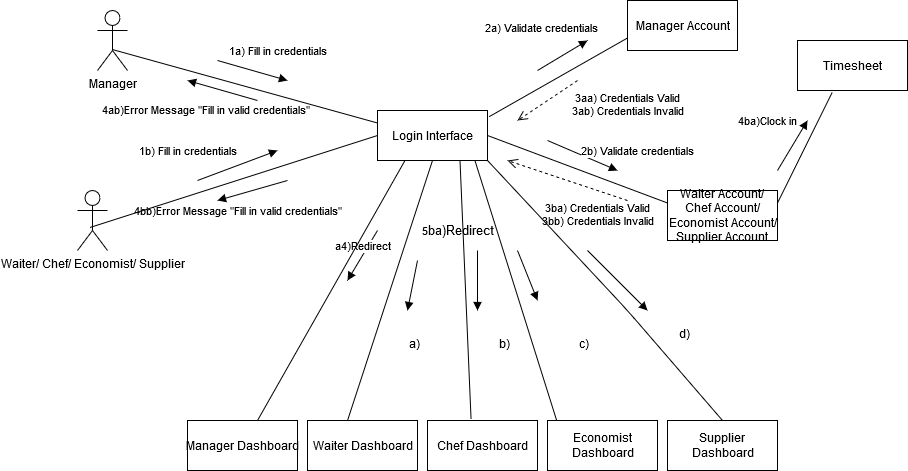

The diagram above was exported from draw.io. Its source (the exported page's mxGraphModel, read from the mxfile embedded in the PNG):
<mxGraphModel dx="1502" dy="983" grid="1" gridSize="10" guides="1" tooltips="1" connect="1" arrows="1" fold="1" page="0" pageScale="1" pageWidth="850" pageHeight="1100" math="0" shadow="0">
  <root>
    <mxCell id="0" />
    <mxCell id="1" parent="0" />
    <mxCell id="CBt27tdI1wALfB5QZ5VB-1" value="&lt;div&gt;Manager&lt;/div&gt;&lt;div&gt;&lt;br&gt;&lt;/div&gt;" style="shape=umlActor;verticalLabelPosition=bottom;verticalAlign=top;html=1;outlineConnect=0;" parent="1" vertex="1">
      <mxGeometry x="-80" y="-90" width="30" height="60" as="geometry" />
    </mxCell>
    <mxCell id="CBt27tdI1wALfB5QZ5VB-2" value="Login Interface" style="html=1;" parent="1" vertex="1">
      <mxGeometry x="200" y="10" width="110" height="50" as="geometry" />
    </mxCell>
    <mxCell id="CBt27tdI1wALfB5QZ5VB-3" value="Manager Account" style="html=1;" parent="1" vertex="1">
      <mxGeometry x="450" y="-100" width="110" height="50" as="geometry" />
    </mxCell>
    <mxCell id="CBt27tdI1wALfB5QZ5VB-4" value="1a) Fill in credentials" style="html=1;verticalAlign=bottom;endArrow=block;" parent="1" edge="1">
      <mxGeometry x="0.5849" y="16" width="80" relative="1" as="geometry">
        <mxPoint x="40" y="-40" as="sourcePoint" />
        <mxPoint x="110" y="-20" as="targetPoint" />
        <mxPoint y="-1" as="offset" />
      </mxGeometry>
    </mxCell>
    <mxCell id="CBt27tdI1wALfB5QZ5VB-6" value="2a) Validate credentials" style="html=1;verticalAlign=bottom;endArrow=block;" parent="1" edge="1">
      <mxGeometry x="-0.3201" y="26" width="80" relative="1" as="geometry">
        <mxPoint x="360" y="-30" as="sourcePoint" />
        <mxPoint x="410" y="-60" as="targetPoint" />
        <mxPoint as="offset" />
      </mxGeometry>
    </mxCell>
    <mxCell id="CBt27tdI1wALfB5QZ5VB-7" value="&lt;div&gt;3aa) Credentials Valid&lt;/div&gt;&lt;div&gt;3ab) Credentials Invalid&lt;br&gt;&lt;/div&gt;" style="html=1;verticalAlign=bottom;endArrow=open;dashed=1;endSize=8;" parent="1" edge="1">
      <mxGeometry x="-1" y="64" relative="1" as="geometry">
        <mxPoint x="400" y="-20" as="sourcePoint" />
        <mxPoint x="340" y="20" as="targetPoint" />
        <Array as="points" />
        <mxPoint x="14" y="-13" as="offset" />
      </mxGeometry>
    </mxCell>
    <mxCell id="CBt27tdI1wALfB5QZ5VB-8" value="Manager Dashboard" style="html=1;" parent="1" vertex="1">
      <mxGeometry x="10" y="320" width="110" height="50" as="geometry" />
    </mxCell>
    <mxCell id="CBt27tdI1wALfB5QZ5VB-9" value="a4)Redirect" style="html=1;verticalAlign=bottom;endArrow=block;" parent="1" edge="1">
      <mxGeometry width="80" relative="1" as="geometry">
        <mxPoint x="200" y="130" as="sourcePoint" />
        <mxPoint x="170" y="180" as="targetPoint" />
      </mxGeometry>
    </mxCell>
    <mxCell id="CBt27tdI1wALfB5QZ5VB-10" value="Waiter/ Chef/ Economist/ Supplier" style="shape=umlActor;verticalLabelPosition=bottom;verticalAlign=top;html=1;" parent="1" vertex="1">
      <mxGeometry x="-100" y="90" width="30" height="60" as="geometry" />
    </mxCell>
    <mxCell id="CBt27tdI1wALfB5QZ5VB-11" value="1b) Fill in credentials" style="html=1;verticalAlign=bottom;endArrow=block;" parent="1" edge="1">
      <mxGeometry x="-1" y="22" width="80" relative="1" as="geometry">
        <mxPoint x="20" y="80" as="sourcePoint" />
        <mxPoint x="100" y="50" as="targetPoint" />
        <mxPoint x="-2" y="1" as="offset" />
      </mxGeometry>
    </mxCell>
    <mxCell id="CBt27tdI1wALfB5QZ5VB-12" value="&lt;div&gt;Waiter Account/ &lt;br&gt;&lt;/div&gt;&lt;div&gt;Chef Account/&lt;/div&gt;&lt;div&gt;Economist Account/&lt;/div&gt;&lt;div&gt;Supplier Account&lt;br&gt;&lt;/div&gt;" style="html=1;" parent="1" vertex="1">
      <mxGeometry x="490" y="90" width="110" height="50" as="geometry" />
    </mxCell>
    <mxCell id="CBt27tdI1wALfB5QZ5VB-13" value="2b) Validate credentials" style="html=1;verticalAlign=bottom;endArrow=block;" parent="1" edge="1">
      <mxGeometry x="1" y="22" width="80" relative="1" as="geometry">
        <mxPoint x="370" y="40" as="sourcePoint" />
        <mxPoint x="440" y="70" as="targetPoint" />
        <mxPoint x="11" y="10" as="offset" />
      </mxGeometry>
    </mxCell>
    <mxCell id="CBt27tdI1wALfB5QZ5VB-15" value="Timesheet" style="html=1;" parent="1" vertex="1">
      <mxGeometry x="620" y="-60" width="110" height="50" as="geometry" />
    </mxCell>
    <mxCell id="CBt27tdI1wALfB5QZ5VB-16" value="4ba)Clock in" style="html=1;verticalAlign=bottom;endArrow=block;" parent="1" edge="1">
      <mxGeometry y="29" width="80" relative="1" as="geometry">
        <mxPoint x="600" y="70" as="sourcePoint" />
        <mxPoint x="630" y="20" as="targetPoint" />
        <Array as="points" />
        <mxPoint as="offset" />
      </mxGeometry>
    </mxCell>
    <mxCell id="CBt27tdI1wALfB5QZ5VB-17" value="&lt;div&gt;3ba) Credentials Valid&lt;/div&gt;&lt;div&gt;3bb) Credentials Invalid&lt;br&gt;&lt;/div&gt;" style="html=1;verticalAlign=bottom;endArrow=open;dashed=1;endSize=8;" parent="1" edge="1">
      <mxGeometry x="-0.7" y="38" relative="1" as="geometry">
        <mxPoint x="450" y="100" as="sourcePoint" />
        <mxPoint x="330" y="60" as="targetPoint" />
        <Array as="points" />
        <mxPoint as="offset" />
      </mxGeometry>
    </mxCell>
    <mxCell id="CBt27tdI1wALfB5QZ5VB-18" value="Chef Dashboard" style="html=1;" parent="1" vertex="1">
      <mxGeometry x="250" y="320" width="110" height="50" as="geometry" />
    </mxCell>
    <mxCell id="CBt27tdI1wALfB5QZ5VB-19" value="Waiter Dashboard" style="html=1;" parent="1" vertex="1">
      <mxGeometry x="130" y="320" width="110" height="50" as="geometry" />
    </mxCell>
    <mxCell id="CBt27tdI1wALfB5QZ5VB-20" value="&lt;div&gt;Economist &lt;br&gt;&lt;/div&gt;&lt;div&gt;Dashboard&lt;/div&gt;" style="html=1;" parent="1" vertex="1">
      <mxGeometry x="370" y="320" width="110" height="50" as="geometry" />
    </mxCell>
    <mxCell id="CBt27tdI1wALfB5QZ5VB-21" value="&lt;div&gt;Supplier &lt;br&gt;&lt;/div&gt;&lt;div&gt;Dashboard&lt;br&gt;&lt;/div&gt;" style="html=1;" parent="1" vertex="1">
      <mxGeometry x="490" y="320" width="110" height="50" as="geometry" />
    </mxCell>
    <mxCell id="CBt27tdI1wALfB5QZ5VB-22" value="5&lt;font style=&quot;font-size: 13px&quot;&gt;ba)Redirec&lt;/font&gt;&lt;font style=&quot;font-size: 13px&quot;&gt;t&lt;/font&gt;" style="html=1;verticalAlign=bottom;endArrow=block;" parent="1" edge="1">
      <mxGeometry x="-1" y="45" width="80" relative="1" as="geometry">
        <mxPoint x="240" y="160" as="sourcePoint" />
        <mxPoint x="230" y="210" as="targetPoint" />
        <mxPoint x="-4" y="-29" as="offset" />
      </mxGeometry>
    </mxCell>
    <mxCell id="CBt27tdI1wALfB5QZ5VB-23" value="" style="html=1;verticalAlign=bottom;endArrow=block;" parent="1" edge="1">
      <mxGeometry width="80" relative="1" as="geometry">
        <mxPoint x="300" y="150" as="sourcePoint" />
        <mxPoint x="300" y="210" as="targetPoint" />
      </mxGeometry>
    </mxCell>
    <mxCell id="CBt27tdI1wALfB5QZ5VB-24" value="" style="html=1;verticalAlign=bottom;endArrow=block;" parent="1" edge="1">
      <mxGeometry width="80" relative="1" as="geometry">
        <mxPoint x="340" y="150" as="sourcePoint" />
        <mxPoint x="360" y="200" as="targetPoint" />
      </mxGeometry>
    </mxCell>
    <mxCell id="CBt27tdI1wALfB5QZ5VB-25" value="" style="html=1;verticalAlign=bottom;endArrow=block;" parent="1" edge="1">
      <mxGeometry width="80" relative="1" as="geometry">
        <mxPoint x="410" y="150" as="sourcePoint" />
        <mxPoint x="470" y="210" as="targetPoint" />
        <Array as="points" />
      </mxGeometry>
    </mxCell>
    <mxCell id="CBt27tdI1wALfB5QZ5VB-26" value="a)" style="text;whiteSpace=wrap;html=1;" parent="1" vertex="1">
      <mxGeometry x="230" y="230" width="20" height="20" as="geometry" />
    </mxCell>
    <mxCell id="CBt27tdI1wALfB5QZ5VB-27" value="b)" style="text;whiteSpace=wrap;html=1;" parent="1" vertex="1">
      <mxGeometry x="320" y="230" width="20" height="20" as="geometry" />
    </mxCell>
    <mxCell id="CBt27tdI1wALfB5QZ5VB-30" value="c)" style="text;whiteSpace=wrap;html=1;" parent="1" vertex="1">
      <mxGeometry x="400" y="230" width="20" height="20" as="geometry" />
    </mxCell>
    <mxCell id="CBt27tdI1wALfB5QZ5VB-31" value="d)" style="text;whiteSpace=wrap;html=1;" parent="1" vertex="1">
      <mxGeometry x="500" y="220" width="20" height="20" as="geometry" />
    </mxCell>
    <mxCell id="CBt27tdI1wALfB5QZ5VB-34" value="4ab)Error Message &quot;Fill in valid credentials&quot;" style="html=1;verticalAlign=bottom;endArrow=block;" parent="1" edge="1">
      <mxGeometry x="0.2259" y="33" width="80" relative="1" as="geometry">
        <mxPoint x="80" as="sourcePoint" />
        <mxPoint x="10" y="-20" as="targetPoint" />
        <mxPoint as="offset" />
      </mxGeometry>
    </mxCell>
    <mxCell id="CBt27tdI1wALfB5QZ5VB-36" value="4bb)Error Message &quot;Fill in valid credentials&quot;" style="html=1;verticalAlign=bottom;endArrow=block;" parent="1" edge="1">
      <mxGeometry x="0.6226" y="25" width="80" relative="1" as="geometry">
        <mxPoint x="110" y="80" as="sourcePoint" />
        <mxPoint x="40" y="100" as="targetPoint" />
        <mxPoint as="offset" />
      </mxGeometry>
    </mxCell>
    <mxCell id="3j0vIMsoqxx5xlPHxLvg-1" value="" style="endArrow=none;html=1;entryX=0;entryY=0.25;entryDx=0;entryDy=0;exitX=0.493;exitY=0.65;exitDx=0;exitDy=0;exitPerimeter=0;" parent="1" source="CBt27tdI1wALfB5QZ5VB-1" target="CBt27tdI1wALfB5QZ5VB-2" edge="1">
      <mxGeometry width="50" height="50" relative="1" as="geometry">
        <mxPoint x="10" y="-100" as="sourcePoint" />
        <mxPoint x="140" y="-110" as="targetPoint" />
      </mxGeometry>
    </mxCell>
    <mxCell id="3j0vIMsoqxx5xlPHxLvg-2" value="" style="endArrow=none;html=1;exitX=1.015;exitY=0.124;exitDx=0;exitDy=0;exitPerimeter=0;entryX=0;entryY=0.75;entryDx=0;entryDy=0;" parent="1" source="CBt27tdI1wALfB5QZ5VB-2" target="CBt27tdI1wALfB5QZ5VB-3" edge="1">
      <mxGeometry width="50" height="50" relative="1" as="geometry">
        <mxPoint x="370" y="-10" as="sourcePoint" />
        <mxPoint x="420" y="-60" as="targetPoint" />
      </mxGeometry>
    </mxCell>
    <mxCell id="3j0vIMsoqxx5xlPHxLvg-3" value="" style="endArrow=none;html=1;entryX=0.316;entryY=1.036;entryDx=0;entryDy=0;entryPerimeter=0;exitX=1;exitY=0.25;exitDx=0;exitDy=0;" parent="1" source="CBt27tdI1wALfB5QZ5VB-12" target="CBt27tdI1wALfB5QZ5VB-15" edge="1">
      <mxGeometry width="50" height="50" relative="1" as="geometry">
        <mxPoint x="580" y="80" as="sourcePoint" />
        <mxPoint x="630" y="30" as="targetPoint" />
      </mxGeometry>
    </mxCell>
    <mxCell id="3j0vIMsoqxx5xlPHxLvg-4" value="" style="endArrow=none;html=1;entryX=0;entryY=0.25;entryDx=0;entryDy=0;exitX=1;exitY=0.5;exitDx=0;exitDy=0;" parent="1" source="CBt27tdI1wALfB5QZ5VB-2" target="CBt27tdI1wALfB5QZ5VB-12" edge="1">
      <mxGeometry width="50" height="50" relative="1" as="geometry">
        <mxPoint x="330" y="40" as="sourcePoint" />
        <mxPoint x="390" y="70" as="targetPoint" />
      </mxGeometry>
    </mxCell>
    <mxCell id="3j0vIMsoqxx5xlPHxLvg-5" value="" style="endArrow=none;html=1;exitX=0.413;exitY=0.617;exitDx=0;exitDy=0;exitPerimeter=0;entryX=0;entryY=0.5;entryDx=0;entryDy=0;" parent="1" source="CBt27tdI1wALfB5QZ5VB-10" edge="1" target="CBt27tdI1wALfB5QZ5VB-2">
      <mxGeometry width="50" height="50" relative="1" as="geometry">
        <mxPoint x="-20" y="110" as="sourcePoint" />
        <mxPoint x="190" y="40" as="targetPoint" />
      </mxGeometry>
    </mxCell>
    <mxCell id="3j0vIMsoqxx5xlPHxLvg-6" value="" style="endArrow=none;html=1;entryX=0.25;entryY=1;entryDx=0;entryDy=0;" parent="1" target="CBt27tdI1wALfB5QZ5VB-2" edge="1">
      <mxGeometry width="50" height="50" relative="1" as="geometry">
        <mxPoint x="80" y="320" as="sourcePoint" />
        <mxPoint x="310" y="120" as="targetPoint" />
      </mxGeometry>
    </mxCell>
    <mxCell id="3j0vIMsoqxx5xlPHxLvg-7" value="" style="endArrow=none;html=1;entryX=0.5;entryY=1;entryDx=0;entryDy=0;exitX=0.364;exitY=0;exitDx=0;exitDy=0;exitPerimeter=0;" parent="1" source="CBt27tdI1wALfB5QZ5VB-19" target="CBt27tdI1wALfB5QZ5VB-2" edge="1">
      <mxGeometry width="50" height="50" relative="1" as="geometry">
        <mxPoint x="260" y="170" as="sourcePoint" />
        <mxPoint x="310" y="120" as="targetPoint" />
      </mxGeometry>
    </mxCell>
    <mxCell id="3j0vIMsoqxx5xlPHxLvg-8" value="" style="endArrow=none;html=1;entryX=0.75;entryY=1;entryDx=0;entryDy=0;exitX=0.396;exitY=-0.028;exitDx=0;exitDy=0;exitPerimeter=0;" parent="1" source="CBt27tdI1wALfB5QZ5VB-18" target="CBt27tdI1wALfB5QZ5VB-2" edge="1">
      <mxGeometry width="50" height="50" relative="1" as="geometry">
        <mxPoint x="260" y="170" as="sourcePoint" />
        <mxPoint x="310" y="120" as="targetPoint" />
      </mxGeometry>
    </mxCell>
    <mxCell id="3j0vIMsoqxx5xlPHxLvg-9" value="" style="endArrow=none;html=1;entryX=0.884;entryY=0.988;entryDx=0;entryDy=0;entryPerimeter=0;exitX=0.084;exitY=0.004;exitDx=0;exitDy=0;exitPerimeter=0;" parent="1" source="CBt27tdI1wALfB5QZ5VB-20" target="CBt27tdI1wALfB5QZ5VB-2" edge="1">
      <mxGeometry width="50" height="50" relative="1" as="geometry">
        <mxPoint x="260" y="170" as="sourcePoint" />
        <mxPoint x="310" y="120" as="targetPoint" />
      </mxGeometry>
    </mxCell>
    <mxCell id="3j0vIMsoqxx5xlPHxLvg-11" value="" style="endArrow=none;html=1;exitX=0.5;exitY=0;exitDx=0;exitDy=0;entryX=1;entryY=1;entryDx=0;entryDy=0;" parent="1" source="CBt27tdI1wALfB5QZ5VB-21" edge="1" target="CBt27tdI1wALfB5QZ5VB-2">
      <mxGeometry width="50" height="50" relative="1" as="geometry">
        <mxPoint x="260" y="170" as="sourcePoint" />
        <mxPoint x="293" y="63" as="targetPoint" />
        <Array as="points">
          <mxPoint x="450" y="210" />
        </Array>
      </mxGeometry>
    </mxCell>
  </root>
</mxGraphModel>